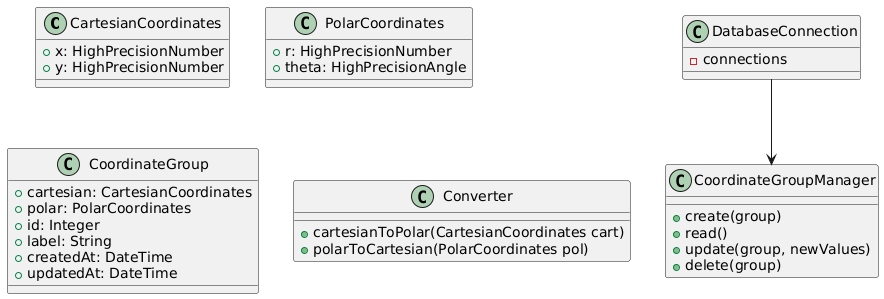

The diagram above was rendered by PlantUML. Its source (embedded in the PNG):
@startuml
class CartesianCoordinates {
    +x: HighPrecisionNumber
    +y: HighPrecisionNumber
}

class PolarCoordinates {
    +r: HighPrecisionNumber
    +theta: HighPrecisionAngle
}

class CoordinateGroup {
    +cartesian: CartesianCoordinates
    +polar: PolarCoordinates
    +id: Integer
    +label: String
    +createdAt: DateTime
    +updatedAt: DateTime
}

class CoordinateGroupManager {
    +create(group)
    +read()
    +update(group, newValues)
    +delete(group)
}

class DatabaseConnection {
    -connections
}

class Converter {
     +cartesianToPolar(CartesianCoordinates cart)
     +polarToCartesian(PolarCoordinates pol)
}

DatabaseConnection --> CoordinateGroupManager
@enduml